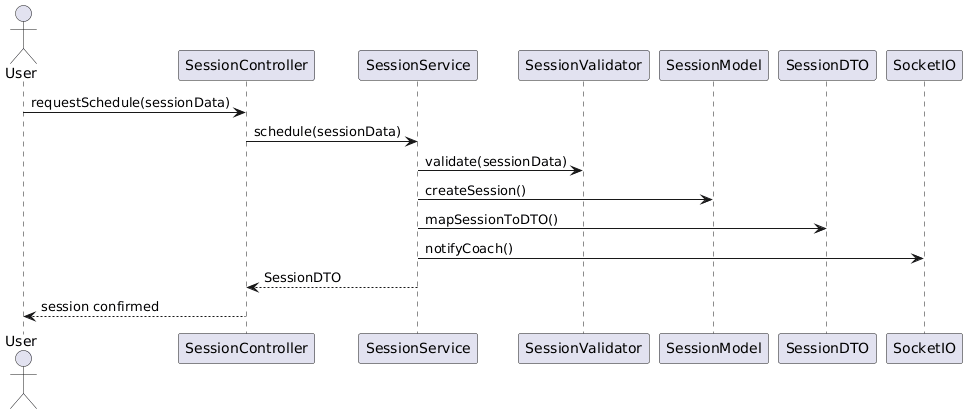

The diagram above was rendered by PlantUML. Its source (embedded in the PNG):
@startuml
actor User
User -> SessionController : requestSchedule(sessionData)
SessionController -> SessionService : schedule(sessionData)
SessionService -> SessionValidator : validate(sessionData)
SessionService -> SessionModel : createSession()
SessionService -> SessionDTO : mapSessionToDTO()
SessionService -> SocketIO : notifyCoach()
SessionService --> SessionController : SessionDTO
SessionController --> User : session confirmed
@enduml